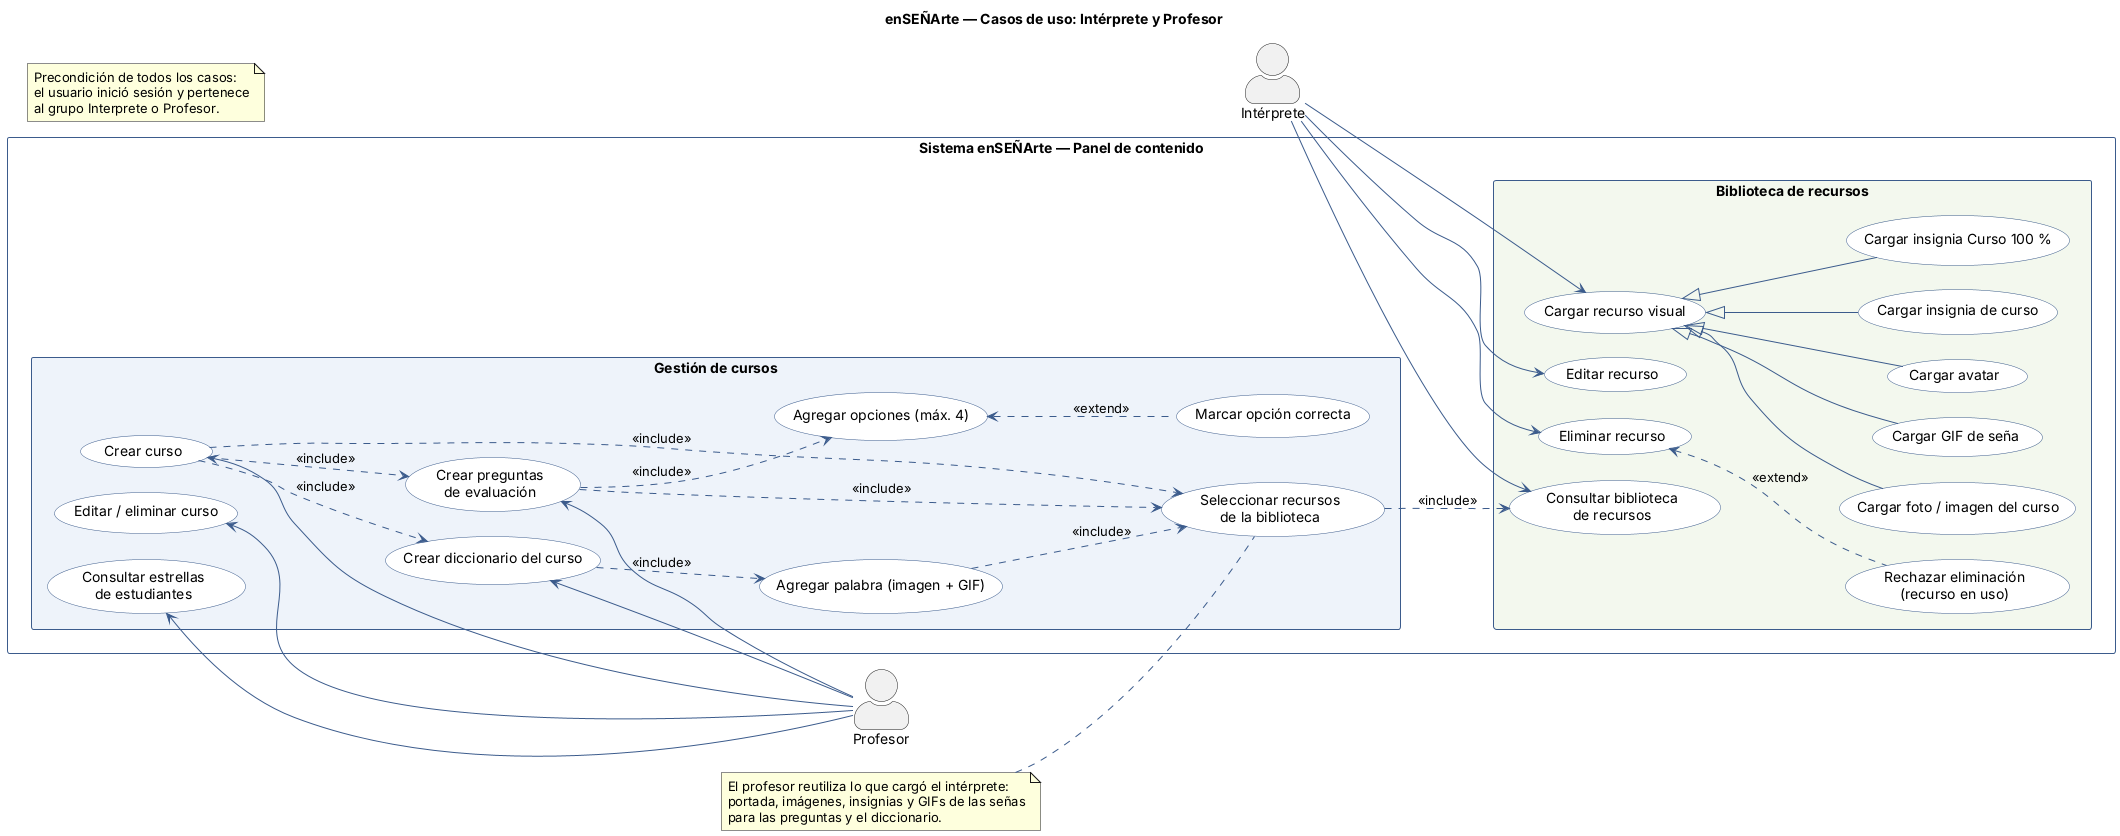

The diagram above was rendered by PlantUML. Its source (embedded in the PNG):
@startuml 2_casos_uso_interprete_profesor
title enSEÑArte — Casos de uso: Intérprete y Profesor
left to right direction
skinparam shadowing false
skinparam nodesep 25
skinparam ranksep 60
skinparam usecase {
  BackgroundColor #FFFFFF
  BorderColor #3B5B8C
  ArrowColor #3B5B8C
}
skinparam rectangle {
  BorderColor #3B5B8C
}
skinparam actorStyle awesome

actor "Intérprete" as INT
actor "Profesor" as PROF

rectangle "Sistema enSEÑArte — Panel de contenido" {

  rectangle "Biblioteca de recursos" #F3F8EE {
    usecase "Cargar recurso visual" as UC_CARGAR
    usecase "Cargar insignia de curso" as UC_INSIG
    usecase "Cargar insignia Curso 100 %" as UC_INSIG100
    usecase "Cargar foto / imagen del curso" as UC_FOTO
    usecase "Cargar GIF de seña" as UC_GIF
    usecase "Cargar avatar" as UC_AVATAR
    usecase "Editar recurso" as UC_EDITREC
    usecase "Eliminar recurso" as UC_DELREC
    usecase "Rechazar eliminación\n(recurso en uso)" as UC_ENUSO
    usecase "Consultar biblioteca\nde recursos" as UC_BIBLIO
  }

  rectangle "Gestión de cursos" #EEF3FA {
    usecase "Crear curso" as UC_CURSO
    usecase "Seleccionar recursos\nde la biblioteca" as UC_SELREC
    usecase "Editar / eliminar curso" as UC_EDCURSO
    usecase "Crear preguntas\nde evaluación" as UC_PREG
    usecase "Agregar opciones (máx. 4)" as UC_OPC
    usecase "Marcar opción correcta" as UC_CORR
    usecase "Crear diccionario del curso" as UC_DICC
    usecase "Agregar palabra (imagen + GIF)" as UC_PAL
    usecase "Consultar estrellas\nde estudiantes" as UC_ESTR
  }
}

' ---- Intérprete ----
INT --> UC_CARGAR
INT --> UC_EDITREC
INT --> UC_DELREC
INT --> UC_BIBLIO
UC_CARGAR <|-- UC_INSIG
UC_CARGAR <|-- UC_INSIG100
UC_CARGAR <|-- UC_FOTO
UC_CARGAR <|-- UC_GIF
UC_CARGAR <|-- UC_AVATAR
UC_DELREC <.. UC_ENUSO : <<extend>>

' ---- Profesor ----
UC_CURSO <-- PROF
UC_EDCURSO <-- PROF
UC_PREG <-- PROF
UC_DICC <-- PROF
UC_ESTR <-- PROF

UC_CURSO ..> UC_SELREC : <<include>>
UC_CURSO ..> UC_PREG : <<include>>
UC_CURSO ..> UC_DICC : <<include>>
UC_PREG ..> UC_OPC : <<include>>
UC_OPC <.. UC_CORR : <<extend>>
UC_PREG ..> UC_SELREC : <<include>>
UC_DICC ..> UC_PAL : <<include>>
UC_PAL ..> UC_SELREC : <<include>>
UC_SELREC ..> UC_BIBLIO : <<include>>

note "Precondición de todos los casos:\nel usuario inició sesión y pertenece\nal grupo Interprete o Profesor." as NPRE
note "El profesor reutiliza lo que cargó el intérprete:\nportada, imágenes, insignias y GIFs de las señas\npara las preguntas y el diccionario." as NREU
NREU .. UC_SELREC
@enduml